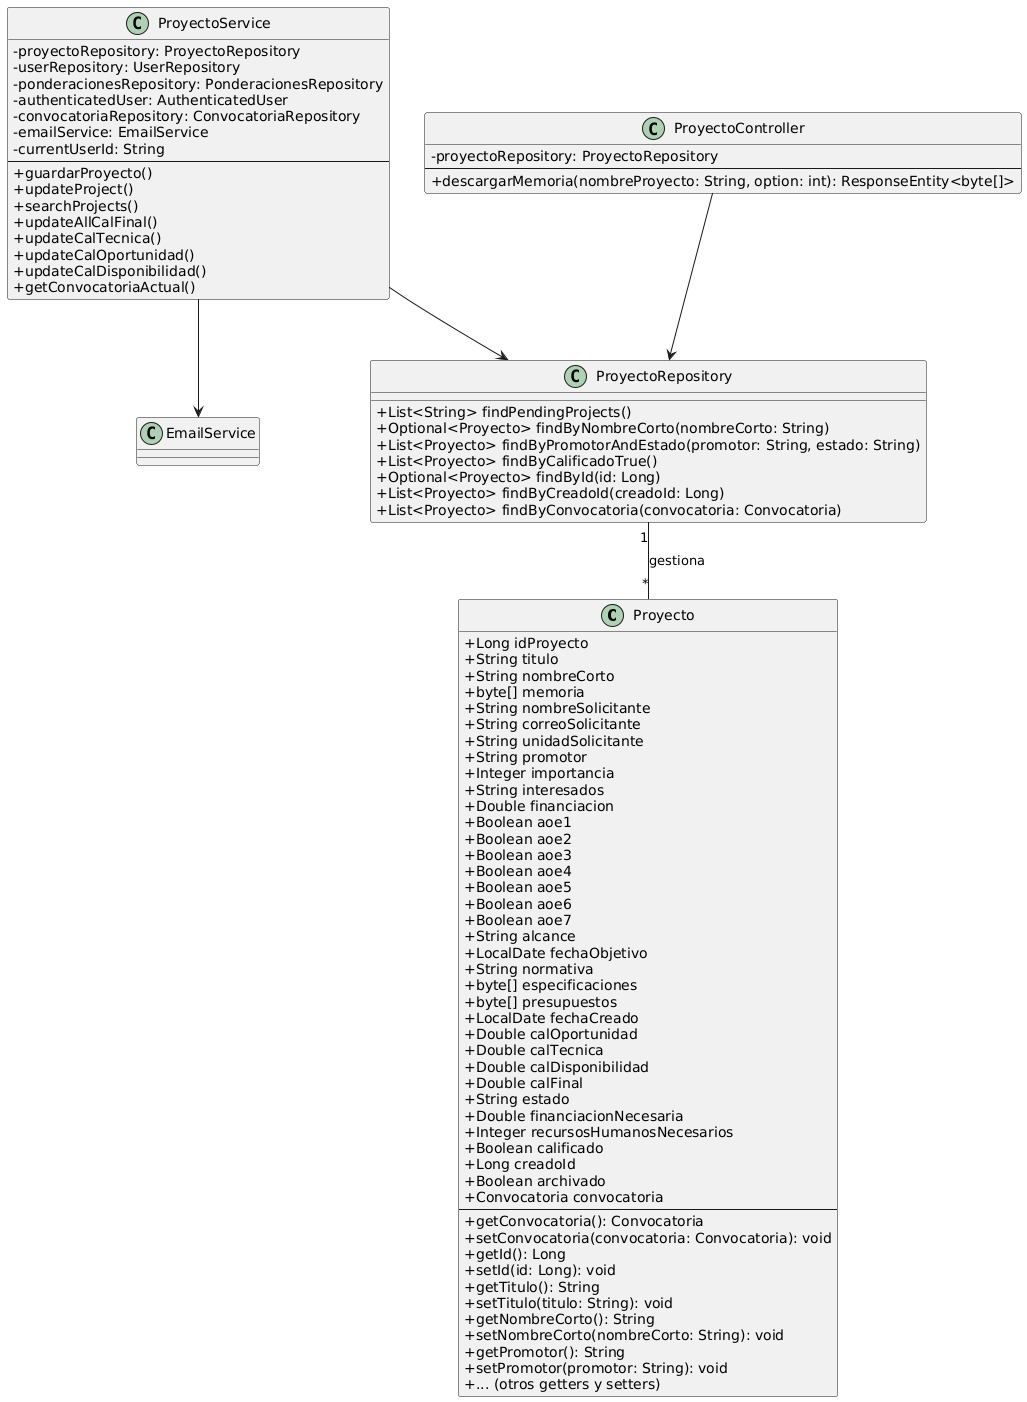

The diagram above was rendered by PlantUML. Its source (embedded in the PNG):
@startuml
skinparam classAttributeIconSize 0

class Proyecto {
    + Long idProyecto
    + String titulo
    + String nombreCorto
    + byte[] memoria
    + String nombreSolicitante
    + String correoSolicitante
    + String unidadSolicitante
    + String promotor
    + Integer importancia
    + String interesados
    + Double financiacion
    + Boolean aoe1
    + Boolean aoe2
    + Boolean aoe3
    + Boolean aoe4
    + Boolean aoe5
    + Boolean aoe6
    + Boolean aoe7
    + String alcance
    + LocalDate fechaObjetivo
    + String normativa
    + byte[] especificaciones
    + byte[] presupuestos
    + LocalDate fechaCreado
    + Double calOportunidad
    + Double calTecnica
    + Double calDisponibilidad
    + Double calFinal
    + String estado
    + Double financiacionNecesaria
    + Integer recursosHumanosNecesarios
    + Boolean calificado
    + Long creadoId
    + Boolean archivado
    + Convocatoria convocatoria
    --
    + getConvocatoria(): Convocatoria
    + setConvocatoria(convocatoria: Convocatoria): void
    + getId(): Long
    + setId(id: Long): void
    + getTitulo(): String
    + setTitulo(titulo: String): void
    + getNombreCorto(): String
    + setNombreCorto(nombreCorto: String): void
    + getPromotor(): String
    + setPromotor(promotor: String): void
    + ... (otros getters y setters)
}

class ProyectoRepository {
    + List<String> findPendingProjects()
    + Optional<Proyecto> findByNombreCorto(nombreCorto: String)
    + List<Proyecto> findByPromotorAndEstado(promotor: String, estado: String)
    + List<Proyecto> findByCalificadoTrue()
    + Optional<Proyecto> findById(id: Long)
    + List<Proyecto> findByCreadoId(creadoId: Long)
    + List<Proyecto> findByConvocatoria(convocatoria: Convocatoria)
}


class ProyectoService {
    - proyectoRepository: ProyectoRepository
    - userRepository: UserRepository
    - ponderacionesRepository: PonderacionesRepository
    - authenticatedUser: AuthenticatedUser
    - convocatoriaRepository: ConvocatoriaRepository
    - emailService: EmailService
    - currentUserId: String
    --
    + guardarProyecto()
    + updateProject()
    + searchProjects()
    + updateAllCalFinal()
    + updateCalTecnica()
    + updateCalOportunidad()
    + updateCalDisponibilidad()
    + getConvocatoriaActual()
}


class ProyectoController {
    - proyectoRepository: ProyectoRepository
    --
    + descargarMemoria(nombreProyecto: String, option: int): ResponseEntity<byte[]>
}



ProyectoRepository "1" -- "*" Proyecto : gestiona
ProyectoService --> ProyectoRepository
ProyectoService --> EmailService
ProyectoController --> ProyectoRepository
@enduml